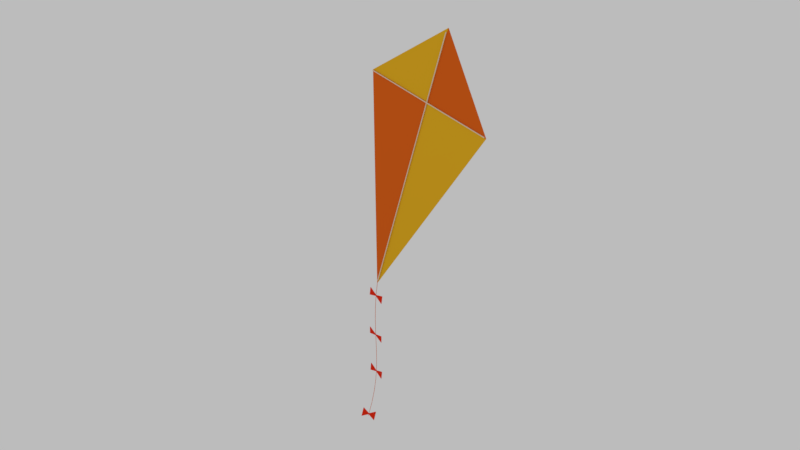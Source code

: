 # Source: Model_Paperkite_001.blend  (saved by Blender 2.79.0; exported with 4.5.12 LTS)
import bpy
from mathutils import Matrix  # noqa: F401  (used for matrix-valued properties, if any)

bpy.ops.wm.read_factory_settings(use_empty=True)
scene = bpy.context.scene
scene.name = 'Scene'

# ---- collections
col_collection_1 = bpy.data.collections.new('Collection 1'); scene.collection.children.link(col_collection_1)

# ---- materials (node trees are filled in below, after node groups)
mat_material_003 = bpy.data.materials.new('Material.003')
mat_material_003.alpha_threshold = 0.0
mat_material_003.roughness = 0.5
mat_material_005 = bpy.data.materials.new('Material.005')
mat_material_005.alpha_threshold = 0.0
mat_material_005.roughness = 0.5
mat_material_004 = bpy.data.materials.new('Material.004')
mat_material_004.alpha_threshold = 0.0
mat_material_004.roughness = 0.5
mat_material_001 = bpy.data.materials.new('Material.001')
mat_material_001.alpha_threshold = 0.0
mat_material_001.diffuse_color = (0.8, 0.4404, 0.01766, 1.0)
mat_material_001.roughness = 0.5
mat_untitled = bpy.data.materials.new('Untitled')
mat_untitled.alpha_threshold = 0.0
mat_untitled.diffuse_color = (0.7379, 0.1248, 0.01161, 1.0)
mat_untitled.roughness = 0.5
mat_material_002 = bpy.data.materials.new('Material.002')
mat_material_002.alpha_threshold = 0.0
mat_material_002.diffuse_color = (0.01764, 0.009721, 0.1912, 1.0)
mat_material_002.roughness = 0.5
mat_material = bpy.data.materials.new('Material')
mat_material.alpha_threshold = 0.0
mat_material.roughness = 0.5
mat_material.line_color = (0.0, 0.0, 0.0, 1.0)

# ---- material node trees
mat_material_003.use_nodes = True; mat_material_003.node_tree.nodes.clear()
_N = mat_material_003.node_tree.nodes; _L = mat_material_003.node_tree.links
n0 = _N.new('ShaderNodeOutputMaterial'); n0.name = 'Material Output'; n0.location = (300, 300)
n1 = _N.new('ShaderNodeBsdfDiffuse'); n1.name = 'Diffuse BSDF'; n1.location = (10, 300)
n1.inputs[0].default_value = (0.8, 0.02626, 0.006966, 1.0)
_L.new(n1.outputs[0], n0.inputs[0])
n0.is_active_output = True
mat_material_005.use_nodes = True; mat_material_005.node_tree.nodes.clear()
_N = mat_material_005.node_tree.nodes; _L = mat_material_005.node_tree.links
n0 = _N.new('ShaderNodeOutputMaterial'); n0.name = 'Material Output'; n0.location = (300, 300)
n1 = _N.new('ShaderNodeBsdfDiffuse'); n1.name = 'Diffuse BSDF'; n1.location = (10, 300)
n1.inputs[0].default_value = (0.7379, 0.1248, 0.01161, 1.0)
_L.new(n1.outputs[0], n0.inputs[0])
n0.is_active_output = True
mat_material_004.use_nodes = True; mat_material_004.node_tree.nodes.clear()
_N = mat_material_004.node_tree.nodes; _L = mat_material_004.node_tree.links
n0 = _N.new('ShaderNodeOutputMaterial'); n0.name = 'Material Output'; n0.location = (300, 300)
n1 = _N.new('ShaderNodeBsdfDiffuse'); n1.name = 'Diffuse BSDF'; n1.location = (10, 300)
n1.inputs[0].default_value = (0.7835, 0.6108, 0.4507, 1.0)
_L.new(n1.outputs[0], n0.inputs[0])
n0.is_active_output = True

# ---- world
world_world = bpy.data.worlds.new('World'); scene.world = world_world
world_world.color = (0.5029, 0.5029, 0.5029)
world_world.use_sun_shadow = False
world_world.sun_shadow_jitter_overblur = 0.0
world_world.cycles.sampling_method = 'MANUAL'

# ---- cameras
cam_camera = bpy.data.cameras.new('Camera')
cam_camera.clip_end = 100.0
cam_camera.lens = 35.0
cam_camera.sensor_width = 32.0
cam_camera.sensor_height = 18.0
cam_camera.ortho_scale = 7.314
cam_camera.dof.focus_distance = 0.0

# ---- lights
light_lamp_001 = bpy.data.lights.new('Lamp.001', 'POINT')
light_lamp_001.transmission_factor = 0.0
light_lamp_001.cutoff_distance = 30.0
light_lamp_001.energy = 100.0
light_lamp_001.shadow_buffer_clip_start = 1.001
light_lamp_001.shadow_soft_size = 0.1
light_lamp_001.shadow_maximum_resolution = 0.006
light_lamp_001.use_absolute_resolution = True
light_lamp = bpy.data.lights.new('Lamp', 'POINT')
light_lamp.transmission_factor = 0.0
light_lamp.cutoff_distance = 30.0
light_lamp.energy = 100.0
light_lamp.shadow_buffer_clip_start = 1.001
light_lamp.shadow_soft_size = 0.1
light_lamp.shadow_maximum_resolution = 0.006
light_lamp.use_absolute_resolution = True

# ---- meshes
me_plane_004 = bpy.data.meshes.new('Plane.004')
me_plane_004.from_pydata([(-0.1984, -0.09988, -0.02125), (0.0, -0.01072, -0.02125), (-0.1984, 0.09988, -0.02125), (0.0, 0.01072, -0.02125), (-0.1984, 0.09988, -0.03311), (-0.1984, -0.09988, -0.03311), (0.0, -0.01072, -0.03311), (0.0, 0.01072, -0.03311)], [], [(0, 2, 3, 1), (5, 6, 7, 4), (3, 2, 4, 7), (0, 1, 6, 5), (2, 0, 5, 4)])
me_plane_004.materials.append(mat_material_003)
me_plane_004.use_remesh_preserve_volume = False
me_plane_004.use_remesh_preserve_attributes = False
me_plane_004.use_mirror_vertex_groups = False
me_plane_004.update()
me_plane_003 = bpy.data.meshes.new('Plane.003')
me_plane_003.from_pydata([(-0.1984, -0.09988, -0.02125), (0.0, -0.01072, -0.02125), (-0.1984, 0.09988, -0.02125), (0.0, 0.01072, -0.02125), (-0.1984, 0.09988, -0.03311), (-0.1984, -0.09988, -0.03311), (0.0, -0.01072, -0.03311), (0.0, 0.01072, -0.03311)], [], [(0, 2, 3, 1), (5, 6, 7, 4), (3, 2, 4, 7), (0, 1, 6, 5), (2, 0, 5, 4)])
me_plane_003.materials.append(mat_material_003)
me_plane_003.use_remesh_preserve_volume = False
me_plane_003.use_remesh_preserve_attributes = False
me_plane_003.use_mirror_vertex_groups = False
me_plane_003.update()
me_plane_002 = bpy.data.meshes.new('Plane.002')
me_plane_002.from_pydata([(-0.1984, -0.09988, -0.02125), (0.0, -0.01072, -0.02125), (-0.1984, 0.09988, -0.02125), (0.0, 0.01072, -0.02125), (-0.1984, 0.09988, -0.03311), (-0.1984, -0.09988, -0.03311), (0.0, -0.01072, -0.03311), (0.0, 0.01072, -0.03311)], [], [(0, 2, 3, 1), (5, 6, 7, 4), (3, 2, 4, 7), (0, 1, 6, 5), (2, 0, 5, 4)])
me_plane_002.materials.append(mat_material_003)
me_plane_002.use_remesh_preserve_volume = False
me_plane_002.use_remesh_preserve_attributes = False
me_plane_002.use_mirror_vertex_groups = False
me_plane_002.update()
me_plane_001 = bpy.data.meshes.new('Plane.001')
me_plane_001.from_pydata([(-0.1984, -0.09988, -0.02125), (0.0, -0.01072, -0.02125), (-0.1984, 0.09988, -0.02125), (0.0, 0.01072, -0.02125), (-0.1984, 0.09988, -0.03311), (-0.1984, -0.09988, -0.03311), (0.0, -0.01072, -0.03311), (0.0, 0.01072, -0.03311)], [], [(0, 2, 3, 1), (5, 6, 7, 4), (3, 2, 4, 7), (0, 1, 6, 5), (2, 0, 5, 4)])
me_plane_001.materials.append(mat_material_003)
me_plane_001.use_remesh_preserve_volume = False
me_plane_001.use_remesh_preserve_attributes = False
me_plane_001.use_mirror_vertex_groups = False
me_plane_001.update()
me_cylinder_001 = bpy.data.meshes.new('Cylinder.001')
me_cylinder_001.from_pydata([(0.0, 1.0, -1.0), (0.0, 1.0, 1.0), (0.1951, 0.9808, -1.0), (0.1951, 0.9808, 1.0), (0.3827, 0.9239, -1.0), (0.3827, 0.9239, 1.0), (0.5556, 0.8315, -1.0), (0.5556, 0.8315, 1.0), (0.7071, 0.7071, -1.0), (0.7071, 0.7071, 1.0), (0.8315, 0.5556, -1.0), (0.8315, 0.5556, 1.0), (0.9239, 0.3827, -1.0), (0.9239, 0.3827, 1.0), (0.9808, 0.1951, -1.0), (0.9808, 0.1951, 1.0), (1.0, 7.55e-08, -1.0), (1.0, 7.55e-08, 1.0), (0.9808, -0.1951, -1.0), (0.9808, -0.1951, 1.0), (0.9239, -0.3827, -1.0), (0.9239, -0.3827, 1.0), (0.8315, -0.5556, -1.0), (0.8315, -0.5556, 1.0), (0.7071, -0.7071, -1.0), (0.7071, -0.7071, 1.0), (0.5556, -0.8315, -1.0), (0.5556, -0.8315, 1.0), (0.3827, -0.9239, -1.0), (0.3827, -0.9239, 1.0), (0.1951, -0.9808, -1.0), (0.1951, -0.9808, 1.0), (-3.258e-07, -1.0, -1.0), (-3.258e-07, -1.0, 1.0), (-0.1951, -0.9808, -1.0), (-0.1951, -0.9808, 1.0), (-0.3827, -0.9239, -1.0), (-0.3827, -0.9239, 1.0), (-0.5556, -0.8315, -1.0), (-0.5556, -0.8315, 1.0), (-0.7071, -0.7071, -1.0), (-0.7071, -0.7071, 1.0), (-0.8315, -0.5556, -1.0), (-0.8315, -0.5556, 1.0), (-0.9239, -0.3827, -1.0), (-0.9239, -0.3827, 1.0), (-0.9808, -0.1951, -1.0), (-0.9808, -0.1951, 1.0), (-1.0, 9.656e-07, -1.0), (-1.0, 9.656e-07, 1.0), (-0.9808, 0.1951, -1.0), (-0.9808, 0.1951, 1.0), (-0.9239, 0.3827, -1.0), (-0.9239, 0.3827, 1.0), (-0.8315, 0.5556, -1.0), (-0.8315, 0.5556, 1.0), (-0.7071, 0.7071, -1.0), (-0.7071, 0.7071, 1.0), (-0.5556, 0.8315, -1.0), (-0.5556, 0.8315, 1.0), (-0.3827, 0.9239, -1.0), (-0.3827, 0.9239, 1.0), (-0.1951, 0.9808, -1.0), (-0.1951, 0.9808, 1.0)], [], [(0, 1, 3, 2), (2, 3, 5, 4), (4, 5, 7, 6), (6, 7, 9, 8), (8, 9, 11, 10), (10, 11, 13, 12), (12, 13, 15, 14), (14, 15, 17, 16), (16, 17, 19, 18), (18, 19, 21, 20), (20, 21, 23, 22), (22, 23, 25, 24), (24, 25, 27, 26), (26, 27, 29, 28), (28, 29, 31, 30), (30, 31, 33, 32), (32, 33, 35, 34), (34, 35, 37, 36), (36, 37, 39, 38), (38, 39, 41, 40), (40, 41, 43, 42), (42, 43, 45, 44), (44, 45, 47, 46), (46, 47, 49, 48), (48, 49, 51, 50), (50, 51, 53, 52), (52, 53, 55, 54), (54, 55, 57, 56), (56, 57, 59, 58), (58, 59, 61, 60), (3, 1, 63, 61, 59, 57, 55, 53, 51, 49, 47, 45, 43, 41, 39, 37, 35, 33, 31, 29, 27, 25, 23, 21, 19, 17, 15, 13, 11, 9, 7, 5), (60, 61, 63, 62), (62, 63, 1, 0), (0, 2, 4, 6, 8, 10, 12, 14, 16, 18, 20, 22, 24, 26, 28, 30, 32, 34, 36, 38, 40, 42, 44, 46, 48, 50, 52, 54, 56, 58, 60, 62)])
me_cylinder_001.materials.append(mat_material_004)
me_cylinder_001.use_remesh_preserve_volume = False
me_cylinder_001.use_remesh_preserve_attributes = False
me_cylinder_001.use_mirror_vertex_groups = False
me_cylinder_001.update()
me_cylinder = bpy.data.meshes.new('Cylinder')
me_cylinder.from_pydata([(0.0, 1.0, -1.0), (0.0, 1.0, 1.0), (0.1951, 0.9808, -1.0), (0.1951, 0.9808, 1.0), (0.3827, 0.9239, -1.0), (0.3827, 0.9239, 1.0), (0.5556, 0.8315, -1.0), (0.5556, 0.8315, 1.0), (0.7071, 0.7071, -1.0), (0.7071, 0.7071, 1.0), (0.8315, 0.5556, -1.0), (0.8315, 0.5556, 1.0), (0.9239, 0.3827, -1.0), (0.9239, 0.3827, 1.0), (0.9808, 0.1951, -1.0), (0.9808, 0.1951, 1.0), (1.0, 7.55e-08, -1.0), (1.0, 7.55e-08, 1.0), (0.9808, -0.1951, -1.0), (0.9808, -0.1951, 1.0), (0.9239, -0.3827, -1.0), (0.9239, -0.3827, 1.0), (0.8315, -0.5556, -1.0), (0.8315, -0.5556, 1.0), (0.7071, -0.7071, -1.0), (0.7071, -0.7071, 1.0), (0.5556, -0.8315, -1.0), (0.5556, -0.8315, 1.0), (0.3827, -0.9239, -1.0), (0.3827, -0.9239, 1.0), (0.1951, -0.9808, -1.0), (0.1951, -0.9808, 1.0), (-3.258e-07, -1.0, -1.0), (-3.258e-07, -1.0, 1.0), (-0.1951, -0.9808, -1.0), (-0.1951, -0.9808, 1.0), (-0.3827, -0.9239, -1.0), (-0.3827, -0.9239, 1.0), (-0.5556, -0.8315, -1.0), (-0.5556, -0.8315, 1.0), (-0.7071, -0.7071, -1.0), (-0.7071, -0.7071, 1.0), (-0.8315, -0.5556, -1.0), (-0.8315, -0.5556, 1.0), (-0.9239, -0.3827, -1.0), (-0.9239, -0.3827, 1.0), (-0.9808, -0.1951, -1.0), (-0.9808, -0.1951, 1.0), (-1.0, 9.656e-07, -1.0), (-1.0, 9.656e-07, 1.0), (-0.9808, 0.1951, -1.0), (-0.9808, 0.1951, 1.0), (-0.9239, 0.3827, -1.0), (-0.9239, 0.3827, 1.0), (-0.8315, 0.5556, -1.0), (-0.8315, 0.5556, 1.0), (-0.7071, 0.7071, -1.0), (-0.7071, 0.7071, 1.0), (-0.5556, 0.8315, -1.0), (-0.5556, 0.8315, 1.0), (-0.3827, 0.9239, -1.0), (-0.3827, 0.9239, 1.0), (-0.1951, 0.9808, -1.0), (-0.1951, 0.9808, 1.0)], [], [(0, 1, 3, 2), (2, 3, 5, 4), (4, 5, 7, 6), (6, 7, 9, 8), (8, 9, 11, 10), (10, 11, 13, 12), (12, 13, 15, 14), (14, 15, 17, 16), (16, 17, 19, 18), (18, 19, 21, 20), (20, 21, 23, 22), (22, 23, 25, 24), (24, 25, 27, 26), (26, 27, 29, 28), (28, 29, 31, 30), (30, 31, 33, 32), (32, 33, 35, 34), (34, 35, 37, 36), (36, 37, 39, 38), (38, 39, 41, 40), (40, 41, 43, 42), (42, 43, 45, 44), (44, 45, 47, 46), (46, 47, 49, 48), (48, 49, 51, 50), (50, 51, 53, 52), (52, 53, 55, 54), (54, 55, 57, 56), (56, 57, 59, 58), (58, 59, 61, 60), (3, 1, 63, 61, 59, 57, 55, 53, 51, 49, 47, 45, 43, 41, 39, 37, 35, 33, 31, 29, 27, 25, 23, 21, 19, 17, 15, 13, 11, 9, 7, 5), (60, 61, 63, 62), (62, 63, 1, 0), (0, 2, 4, 6, 8, 10, 12, 14, 16, 18, 20, 22, 24, 26, 28, 30, 32, 34, 36, 38, 40, 42, 44, 46, 48, 50, 52, 54, 56, 58, 60, 62)])
me_cylinder.materials.append(mat_material_004)
me_cylinder.use_remesh_preserve_volume = False
me_cylinder.use_remesh_preserve_attributes = False
me_cylinder.use_mirror_vertex_groups = False
me_cylinder.update()
me_plane = bpy.data.meshes.new('Plane')
me_plane.from_pydata([(-1.003, -0.008285, -2.148e-08), (0.9933, -0.009064, -2.145e-08), (0.001303, 1.02, -8.928e-10), (0.0004538, -2.978, -0.004272), (0.001122, 0.0005908, 0.0), (0.9933, -0.009064, -0.008544), (-1.003, -0.008285, -0.008544), (0.001303, 1.02, -0.008544), (0.001122, 0.0005908, -0.008544)], [], [(4, 2, 1), (0, 2, 4), (0, 4, 3), (3, 4, 1), (8, 5, 7), (6, 8, 7), (6, 3, 8), (3, 5, 8), (1, 2, 7, 5), (3, 1, 5), (0, 3, 6), (2, 0, 6, 7)])
me_plane.polygons.foreach_set('material_index', [1, 0, 1, 0, 1, 0, 1, 0, 1, 0, 1, 0])
me_plane.materials.append(mat_material_001)
me_plane.materials.append(mat_untitled)
me_plane.materials.append(mat_material_002)
me_plane.use_remesh_preserve_volume = False
me_plane.use_remesh_preserve_attributes = False
me_plane.use_mirror_vertex_groups = False
me_plane.update()
me_cube_003 = bpy.data.meshes.new('Cube.003')
me_cube_003.from_pydata([(1.0, 1.0, -1.0), (1.0, -1.0, -1.0), (-1.0, -1.0, -1.0), (-1.0, 1.0, -1.0), (1.0, 1.0, 1.0), (1.0, -1.0, 1.0), (-1.0, -1.0, 1.0), (-1.0, 1.0, 1.0), (1.0, 1.0, -2.997), (1.0, -1.0, -2.997), (-1.0, -1.0, -2.997), (-1.0, 1.0, -2.997), (1.0, 1.0, -0.9965), (1.0, -1.0, -0.9965), (-1.0, -1.0, -0.9965), (-1.0, 1.0, -0.9965), (1.0, 1.0, -4.999), (1.0, -1.0, -4.999), (-1.0, -1.0, -4.999), (-1.0, 1.0, -4.999), (1.0, 1.0, -2.999), (1.0, -1.0, -2.999), (-1.0, -1.0, -2.999), (-1.0, 1.0, -2.999), (1.004, 1.0, -6.991), (1.004, -1.0, -6.991), (-0.9957, -1.0, -6.991), (-0.9957, 1.0, -6.991), (1.004, 1.0, -4.991), (1.004, -1.0, -4.991), (-0.9957, -1.0, -4.991), (-0.9957, 1.0, -4.991)], [], [(0, 1, 2, 3), (4, 7, 6, 5), (0, 4, 5, 1), (1, 5, 6, 2), (2, 6, 7, 3), (4, 0, 3, 7), (8, 9, 10, 11), (12, 15, 14, 13), (8, 12, 13, 9), (9, 13, 14, 10), (10, 14, 15, 11), (12, 8, 11, 15), (16, 17, 18, 19), (20, 23, 22, 21), (16, 20, 21, 17), (17, 21, 22, 18), (18, 22, 23, 19), (20, 16, 19, 23), (24, 25, 26, 27), (28, 31, 30, 29), (24, 28, 29, 25), (25, 29, 30, 26), (26, 30, 31, 27), (28, 24, 27, 31)])
me_cube_003.materials.append(mat_material)
me_cube_003.use_remesh_preserve_volume = False
me_cube_003.use_remesh_preserve_attributes = False
me_cube_003.use_mirror_vertex_groups = False
me_cube_003.update()

# ---- curves / text
cu_beziercurve_001 = bpy.data.curves.new('BezierCurve.001', 'CURVE')
cu_beziercurve_001.dimensions = '3D'
_sp = cu_beziercurve_001.splines.new('BEZIER'); _sp.bezier_points.add(1)
_sp.bezier_points.foreach_set('co', [-1.0, 0.0, 0.0, 1.51, 4.587e-15, -3.848e-08])
_sp.bezier_points.foreach_set('handle_left', [-1.705, 0.05027, 0.007215, 0.8124, 0.5111, -0.2627])
_sp.bezier_points.foreach_set('handle_right', [-0.002343, -0.07112, -0.01021, 2.369, -0.6296, 0.3236])
for _p, _l, _r in zip(_sp.bezier_points, ['ALIGNED', 'ALIGNED'], ['ALIGNED', 'ALIGNED']): _p.handle_left_type = _l; _p.handle_right_type = _r
_sp.order_u = 0
_sp.order_v = 0
cu_beziercurve_001.materials.append(mat_material_005)
cu_beziercurve_001.use_path = True
cu_beziercurve_001.use_path_clamp = True
cu_beziercurve_001.bevel_resolution = 1
cu_beziercurve_001.bevel_depth = 0.0031
cu_beziercurve_001.fill_mode = 'FULL'
cu_beziercurve = bpy.data.curves.new('BezierCurve', 'CURVE')
cu_beziercurve.dimensions = '3D'
_sp = cu_beziercurve.splines.new('BEZIER'); _sp.bezier_points.add(1)
_sp.bezier_points.foreach_set('co', [-1.0, 0.0, 0.0, 2.063, 0.08576, -0.198])
_sp.bezier_points.foreach_set('handle_left', [-1.552, 0.0009311, -0.003134, 1.058, 0.3588, 0.2156])
_sp.bezier_points.foreach_set('handle_right', [-0.2217, -0.001313, 0.004417, 2.946, -0.1544, -0.5619])
for _p, _l, _r in zip(_sp.bezier_points, ['ALIGNED', 'ALIGNED'], ['ALIGNED', 'ALIGNED']): _p.handle_left_type = _l; _p.handle_right_type = _r
_sp.order_u = 0
_sp.order_v = 0
cu_beziercurve.use_path = True
cu_beziercurve.use_path_clamp = True
cu_beziercurve.bevel_resolution = 0
cu_beziercurve.fill_mode = 'HALF'

# ---- objects
ob_la_o4 = bpy.data.objects.new('laço4', me_plane_004)
ob_la_o3 = bpy.data.objects.new('laço3', me_plane_003)
ob_la_o2 = bpy.data.objects.new('laço2', me_plane_002)
ob_la_o1 = bpy.data.objects.new('laço1', me_plane_001)
ob_beziercurve_001 = bpy.data.objects.new('BezierCurve.001', cu_beziercurve_001)
ob_paumadeirahor = bpy.data.objects.new('Paumadeirahor', me_cylinder_001)
ob_paomadeiraver = bpy.data.objects.new('Paomadeiraver', me_cylinder)
ob_lamp_001 = bpy.data.objects.new('Lamp.001', light_lamp_001)
ob_kite = bpy.data.objects.new('kite', me_plane)
ob_beziercurve = bpy.data.objects.new('BezierCurve', cu_beziercurve)
ob_grid = bpy.data.objects.new('GRID', me_cube_003)
ob_lamp = bpy.data.objects.new('Lamp', light_lamp)
ob_camera = bpy.data.objects.new('Camera', cam_camera)

# ---- transforms, parenting, visibility, modifiers, constraints
ob_la_o4.location = (-0.4899, -0.1493, 2.069)
ob_la_o4.rotation_euler = (1.033, -0.247, 0.1316)
ob_la_o4.scale = (0.6298, 0.6298, 0.6298)
ob_la_o4.lineart.crease_threshold = 0.0
_m = ob_la_o4.modifiers.new('Mirror', 'MIRROR')
_m.use_clip = True
ob_la_o3.location = (-0.592, 0.02845, 2.705)
ob_la_o3.rotation_euler = (1.591, 0.05078, -0.01784)
ob_la_o3.scale = (0.6298, 0.6298, 0.6298)
ob_la_o3.lineart.crease_threshold = 0.0
_m = ob_la_o3.modifiers.new('Mirror', 'MIRROR')
_m.use_clip = True
ob_la_o2.location = (-0.5495, -0.07083, 3.404)
ob_la_o2.rotation_euler = (1.768, 0.1294, 0.005025)
ob_la_o2.scale = (0.6298, 0.6298, 0.6298)
ob_la_o2.lineart.crease_threshold = 0.0
_m = ob_la_o2.modifiers.new('Mirror', 'MIRROR')
_m.use_clip = True
ob_la_o1.location = (-0.4925, -0.1673, 4.124)
ob_la_o1.rotation_euler = (1.616, 0.1044, 1.249e-08)
ob_la_o1.scale = (0.6298, 0.6298, 0.6298)
ob_la_o1.lineart.crease_threshold = 0.0
_m = ob_la_o1.modifiers.new('Mirror', 'MIRROR')
_m.use_clip = True
ob_beziercurve_001.location = (-0.4811, -0.1484, 3.449)
ob_beziercurve_001.rotation_euler = (-1.192e-07, 1.571, 0.0)
ob_beziercurve_001.scale = (0.9345, 0.9345, 0.9345)
ob_beziercurve_001.lineart.crease_threshold = 0.0
ob_paumadeirahor.location = (0.005898, -0.003377, 7.042)
ob_paumadeirahor.rotation_euler = (2.328, 1.838, -0.7184)
ob_paumadeirahor.scale = (-0.007454, -0.007193, 0.9165)
ob_paumadeirahor.lineart.crease_threshold = 0.0
ob_paomadeiraver.location = (-0.1512, -0.05098, 6.152)
ob_paomadeiraver.rotation_euler = (3.123, 0.1891, 0.1893)
ob_paomadeiraver.scale = (-0.007239, -0.006881, 1.811)
ob_paomadeiraver.lineart.crease_threshold = 0.0
ob_lamp_001.location = (-5.254, -5.935, 8.463)
ob_lamp_001.rotation_euler = (0.6503, 0.05522, 1.866)
ob_lamp_001.lock_rotations_4d = False
ob_lamp_001.empty_display_type = 'ARROWS'
ob_lamp_001.color = (0.0, 0.0, 0.0, 0.0)
ob_lamp_001.lineart.crease_threshold = 0.0
ob_kite.location = (0.01595, 0.007976, 7.046)
ob_kite.rotation_euler = (1.537, 0.1902, 0.1102)
ob_kite.scale = (0.9345, 0.9345, 0.9345)
ob_kite.lineart.crease_threshold = 0.0
_vg = ob_kite.vertex_groups.new(name='Group')
ob_beziercurve.parent = ob_kite
ob_beziercurve.matrix_parent_inverse = Matrix(((1.0, -0.0, 0.0, -0.0), (0.0, -4.371e-08, 1.0, -7.009), (0.0, -1.0, -4.371e-08, 3.064e-07), (0.0, 0.0, 0.0, 1.0)))
ob_beziercurve.location = (0.1244, 0.1774, 2.507)
ob_beziercurve.rotation_euler = (-0.0, 1.571, 0.0)
ob_beziercurve.hide_viewport = True
ob_beziercurve.hide_render = True
ob_beziercurve.lineart.crease_threshold = 0.0
ob_grid.location = (-0.004332, 0.0, 7.03)
ob_grid.lock_rotations_4d = False
ob_grid.empty_display_type = 'ARROWS'
ob_grid.hide_viewport = True
ob_grid.hide_render = True
ob_grid.lineart.crease_threshold = 0.0
ob_lamp.location = (4.076, -6.452, 8.335)
ob_lamp.rotation_euler = (0.6503, 0.05522, 1.866)
ob_lamp.lock_rotations_4d = False
ob_lamp.empty_display_type = 'ARROWS'
ob_lamp.color = (0.0, 0.0, 0.0, 0.0)
ob_lamp.lineart.crease_threshold = 0.0
ob_camera.location = (7.171, -7.015, 10.47)
ob_camera.rotation_euler = (1.099, -0.07089, 0.8519)
ob_camera.lock_rotations_4d = False
ob_camera.empty_display_type = 'ARROWS'
ob_camera.color = (0.0, 0.0, 0.0, 0.0)
ob_camera.display_type = 'WIRE'
ob_camera.lineart.crease_threshold = 0.0

# ---- collection membership
col_collection_1.objects.link(ob_la_o4)
col_collection_1.objects.link(ob_la_o3)
col_collection_1.objects.link(ob_la_o2)
col_collection_1.objects.link(ob_la_o1)
col_collection_1.objects.link(ob_beziercurve_001)
col_collection_1.objects.link(ob_paumadeirahor)
col_collection_1.objects.link(ob_paomadeiraver)
col_collection_1.objects.link(ob_lamp_001)
col_collection_1.objects.link(ob_kite)
col_collection_1.objects.link(ob_beziercurve)
col_collection_1.objects.link(ob_grid)
col_collection_1.objects.link(ob_lamp)
col_collection_1.objects.link(ob_camera)

# ---- scene / render settings (as saved in the file)
scene.camera = ob_camera
scene.frame_start = 1; scene.frame_end = 100; scene.frame_set(154)
scene.render.engine = 'CYCLES'
scene.render.image_settings.file_format = 'FFMPEG'
scene.render.resolution_percentage = 99
scene.render.fps = 60
scene.render.dither_intensity = 0.0
scene.cycles.use_denoising = False
scene.cycles.samples = 128
scene.cycles.sampling_pattern = 'TABULATED_SOBOL'
scene.cycles.use_adaptive_sampling = False
scene.cycles.use_light_tree = False
scene.cycles.blur_glossy = 0.0
scene.cycles.sample_clamp_indirect = 0.0
scene.view_settings.view_transform = 'Standard'
bpy.context.view_layer.update()
